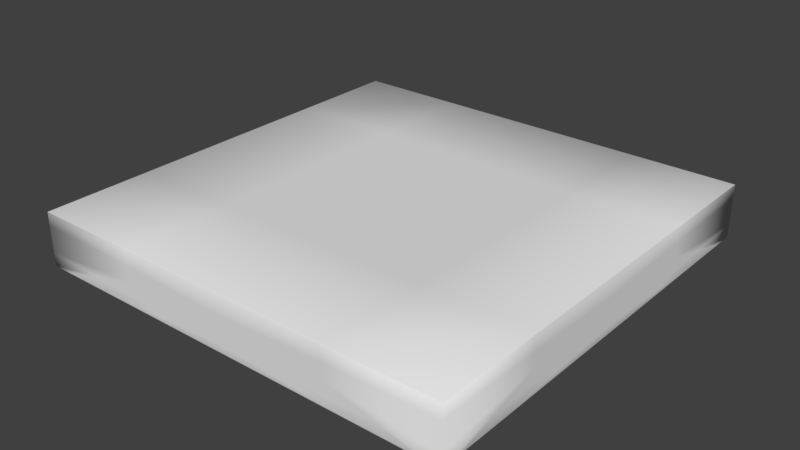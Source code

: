 # Source: Suelo.blend  (saved by Blender 2.78.0; exported with 4.5.12 LTS)
import bpy
from mathutils import Matrix  # noqa: F401  (used for matrix-valued properties, if any)

bpy.ops.wm.read_factory_settings(use_empty=True)
scene = bpy.context.scene
scene.name = 'Scene'

# ---- collections
col_collection_1 = bpy.data.collections.new('Collection 1'); scene.collection.children.link(col_collection_1)
col_collection_1.hide_render = True
col_collection_1.hide_viewport = True
col_collection_2 = bpy.data.collections.new('Collection 2'); scene.collection.children.link(col_collection_2)

# ---- world
world_world = bpy.data.worlds.new('World'); scene.world = world_world
world_world.color = (0.05088, 0.05088, 0.05088)
world_world.use_sun_shadow = False
world_world.sun_shadow_jitter_overblur = 0.0
world_world.cycles.sampling_method = 'MANUAL'

# ---- meshes
me_lod_a_suelo = bpy.data.meshes.new('LOD_A_Suelo')
me_lod_a_suelo.from_pydata([(0.0, 0.0, -0.25), (0.0, 0.0, 0.0), (2.0, 0.0, -0.25), (2.0, 0.0, 0.0), (0.0, 2.0, -0.25), (0.0, 2.0, 0.0), (2.0, 2.0, -0.25), (2.0, 2.0, 0.0)], [], [(0, 2, 3, 1), (4, 5, 7, 6), (3, 2, 6, 7), (1, 3, 7, 5), (0, 1, 5, 4), (2, 0, 4, 6)])
me_lod_a_suelo.use_remesh_preserve_volume = False
me_lod_a_suelo.use_remesh_preserve_attributes = False
me_lod_a_suelo.use_mirror_vertex_groups = False
me_lod_a_suelo.update()
me_lod_b_suelo = bpy.data.meshes.new('LOD_B_Suelo')
me_lod_b_suelo.from_pydata([(0.4592, 0.8319, -0.25), (0.8319, 0.4592, -0.25), (0.6397, 0.7738, -0.25), (0.7738, 0.6397, -0.25), (1.168, 0.4592, -0.25), (1.541, 0.8319, -0.25), (1.226, 0.6397, -0.25), (1.36, 0.7738, -0.25), (0.8319, 1.541, -0.25), (0.4592, 1.168, -0.25), (0.7738, 1.36, -0.25), (0.6397, 1.226, -0.25), (1.541, 1.168, -0.25), (1.168, 1.541, -0.25), (1.36, 1.226, -0.25), (1.226, 1.36, -0.25), (1.685, 0.1804, -0.25), (1.82, 0.3145, -0.25), (0.1804, 0.3145, -0.25), (0.3145, 0.1805, -0.25), (1.82, 1.685, -0.25), (1.685, 1.82, -0.25), (0.3145, 1.82, -0.25), (0.1805, 1.685, -0.25), (1.842, 0.5302, -0.1663), (1.47, 0.1576, -0.1663), (1.662, 0.4721, -0.1663), (1.528, 0.3381, -0.1663), (0.1576, 0.5302, -0.1663), (0.5302, 0.1576, -0.1663), (0.3381, 0.4721, -0.1663), (0.4721, 0.3381, -0.1663), (1.842, 1.47, -0.1663), (1.47, 1.842, -0.1663), (1.662, 1.528, -0.1663), (1.528, 1.662, -0.1663), (0.5302, 1.842, -0.1663), (0.1576, 1.47, -0.1663), (0.4721, 1.662, -0.1663), (0.3381, 1.528, -0.1663), (1.101, 0.526, -0.1931), (1.474, 0.8986, -0.1931), (1.16, 0.7064, -0.1931), (1.294, 0.8405, -0.1931), (0.526, 0.8986, -0.1931), (0.8986, 0.526, -0.1931), (0.7064, 0.8405, -0.1931), (0.8405, 0.7064, -0.1931), (1.474, 1.101, -0.1931), (1.101, 1.474, -0.1931), (1.294, 1.16, -0.1931), (1.16, 1.294, -0.1931), (0.8986, 1.474, -0.1931), (0.526, 1.101, -0.1931), (0.8405, 1.294, -0.1931), (0.7064, 1.16, -0.1931), (1.312, 0.3152, -0.2474), (1.31, 0.3175, -0.25), (1.311, 0.3159, -0.2492), (1.368, 0.4979, -0.25), (1.37, 0.4957, -0.2474), (1.37, 0.4963, -0.2492), (1.502, 0.632, -0.25), (1.504, 0.6297, -0.2474), (1.504, 0.6304, -0.2492), (0.3152, 0.6878, -0.2474), (0.3175, 0.6901, -0.25), (0.3159, 0.6885, -0.2492), (0.6901, 0.3175, -0.25), (0.6878, 0.3152, -0.2474), (0.6885, 0.3159, -0.2492), (0.4979, 0.632, -0.25), (0.4957, 0.6297, -0.2474), (0.4963, 0.6304, -0.2492), (0.632, 0.4979, -0.25), (0.6297, 0.4957, -0.2474), (0.6304, 0.4963, -0.2492), (1.685, 1.312, -0.2474), (1.683, 1.31, -0.25), (1.684, 1.311, -0.2492), (1.31, 1.683, -0.25), (1.312, 1.685, -0.2474), (1.311, 1.684, -0.2492), (1.504, 1.37, -0.2474), (1.502, 1.368, -0.25), (1.504, 1.37, -0.2492), (1.37, 1.504, -0.2474), (1.368, 1.502, -0.25), (1.37, 1.504, -0.2492), (0.6878, 1.685, -0.2474), (0.6901, 1.683, -0.25), (0.6885, 1.684, -0.2492), (0.3175, 1.31, -0.25), (0.3152, 1.312, -0.2474), (0.3159, 1.311, -0.2492), (0.632, 1.502, -0.25), (0.6297, 1.504, -0.2474), (0.6304, 1.504, -0.2492), (0.4979, 1.368, -0.25), (0.4957, 1.37, -0.2474), (0.4963, 1.37, -0.2492), (1.474, 0.1532, -0.25), (1.47, 0.1576, -0.245), (1.471, 0.1563, -0.2485), (1.532, 0.3337, -0.25), (1.528, 0.3381, -0.245), (1.529, 0.3368, -0.2485), (1.666, 0.4677, -0.25), (1.662, 0.4721, -0.245), (1.663, 0.4708, -0.2485), (0.1532, 0.5258, -0.25), (0.1576, 0.5302, -0.245), (0.1563, 0.5289, -0.2485), (0.5302, 0.1576, -0.245), (0.5258, 0.1532, -0.25), (0.5289, 0.1563, -0.2485), (0.3381, 0.4721, -0.245), (0.3337, 0.4677, -0.25), (0.3368, 0.4708, -0.2485), (0.4721, 0.3381, -0.245), (0.4677, 0.3337, -0.25), (0.4708, 0.3368, -0.2485), (1.847, 1.474, -0.25), (1.842, 1.47, -0.245), (1.844, 1.471, -0.2485), (1.47, 1.842, -0.245), (1.474, 1.847, -0.25), (1.471, 1.844, -0.2485), (1.662, 1.528, -0.245), (1.666, 1.532, -0.25), (1.663, 1.529, -0.2485), (1.528, 1.662, -0.245), (1.532, 1.666, -0.25), (1.529, 1.663, -0.2485), (0.5258, 1.847, -0.25), (0.5302, 1.842, -0.245), (0.5289, 1.844, -0.2485), (0.1576, 1.47, -0.245), (0.1532, 1.474, -0.25), (0.1563, 1.471, -0.2485), (0.4677, 1.666, -0.25), (0.4721, 1.662, -0.245), (0.4708, 1.663, -0.2485), (0.3337, 1.532, -0.25), (0.3381, 1.528, -0.245), (0.3368, 1.529, -0.2485), (1.315, 0.3121, -0.1663), (1.312, 0.3152, -0.17), (1.373, 0.4925, -0.1663), (1.37, 0.4957, -0.17), (1.507, 0.6266, -0.1663), (1.504, 0.6297, -0.17), (0.3121, 0.6847, -0.1663), (0.3152, 0.6878, -0.17), (0.6878, 0.3152, -0.17), (0.6847, 0.3121, -0.1663), (0.4957, 0.6297, -0.17), (0.4925, 0.6266, -0.1663), (0.6297, 0.4957, -0.17), (0.6266, 0.4925, -0.1663), (1.312, 1.685, -0.17), (1.315, 1.688, -0.1663), (1.688, 1.315, -0.1663), (1.685, 1.312, -0.17), (1.373, 1.507, -0.1663), (1.37, 1.504, -0.17), (1.507, 1.373, -0.1663), (1.504, 1.37, -0.17), (0.6847, 1.688, -0.1663), (0.6878, 1.685, -0.17), (0.3152, 1.312, -0.17), (0.3121, 1.315, -0.1663), (0.6266, 1.507, -0.1663), (0.6297, 1.504, -0.17), (0.4925, 1.373, -0.1663), (0.4957, 1.37, -0.17), (1.38, 0.9929, -0.2184), (1.389, 0.9923, -0.2133), (1.202, 0.9317, -0.2147), (1.199, 0.9348, -0.2184), (1.068, 0.7976, -0.2147), (1.065, 0.8008, -0.2184), (1.065, 1.199, -0.2184), (1.068, 1.202, -0.2147), (1.202, 1.068, -0.2147), (1.199, 1.065, -0.2184), (0.9886, 0.616, -0.2075), (0.9886, 0.6065, -0.2032), (0.6061, 0.9885, -0.2031), (0.616, 0.9886, -0.2075), (0.928, 0.7939, -0.2041), (0.9305, 0.7965, -0.2075), (0.7939, 0.928, -0.2041), (0.7965, 0.9305, -0.2075), (0.9925, 1.389, -0.2132), (0.9929, 1.38, -0.2184), (0.8008, 1.065, -0.2184), (0.7976, 1.068, -0.2147), (0.9316, 1.202, -0.2147), (0.9348, 1.199, -0.2184), (0.9305, 0.7965, -0.2356), (0.9332, 0.7981, -0.2388), (0.9889, 0.6252, -0.2389), (0.9886, 0.616, -0.2356), (0.7965, 0.9305, -0.2356), (0.7981, 0.9332, -0.2388), (0.616, 0.9886, -0.2356), (0.6252, 0.9889, -0.2389), (1.196, 1.062, -0.247), (1.194, 1.059, -0.2499), (1.059, 1.194, -0.2499), (1.062, 1.196, -0.247), (1.062, 0.8041, -0.247), (1.059, 0.8061, -0.25), (1.194, 0.9412, -0.25), (1.196, 0.9381, -0.247), (1.367, 0.9967, -0.2498), (1.376, 0.9962, -0.247), (0.9381, 1.196, -0.247), (0.9411, 1.194, -0.25), (0.8061, 1.059, -0.25), (0.804, 1.062, -0.247), (0.9962, 1.376, -0.247), (0.9967, 1.367, -0.2498), (0.979, 0.8262, -0.2253), (0.981, 0.8277, -0.223), (0.9939, 0.7873, -0.2251), (0.9937, 0.7804, -0.2272), (0.8262, 0.979, -0.2253), (0.8277, 0.981, -0.223), (0.7804, 0.9937, -0.2272), (0.7873, 0.9939, -0.2251), (1.166, 1.014, -0.2333), (1.165, 1.012, -0.231), (1.012, 1.165, -0.231), (1.014, 1.166, -0.2333), (1.015, 0.8354, -0.2346), (1.012, 0.8347, -0.2315), (1.167, 0.9892, -0.2328), (1.167, 0.987, -0.2353), (1.2, 0.9999, -0.2295), (1.206, 0.9999, -0.2313), (0.9869, 1.166, -0.2353), (0.9892, 1.166, -0.2328), (0.8347, 1.012, -0.2315), (0.8353, 1.015, -0.2346), (0.9999, 1.206, -0.2313), (0.9999, 1.2, -0.2295), (1.206, 0.9996, -0.2435), (1.215, 0.9994, -0.2466), (1.209, 0.9995, -0.2456), (1.166, 0.9867, -0.2475), (1.168, 0.9841, -0.2504), (1.167, 0.9859, -0.2496), (1.017, 0.8334, -0.2497), (1.015, 0.8351, -0.2468), (1.015, 0.8346, -0.2488), (1.014, 1.166, -0.2455), (1.017, 1.167, -0.2484), (1.015, 1.166, -0.2475), (1.167, 1.017, -0.2484), (1.166, 1.014, -0.2455), (1.166, 1.015, -0.2475), (0.9994, 1.215, -0.2466), (0.9996, 1.206, -0.2435), (0.9995, 1.209, -0.2456), (0.8351, 1.015, -0.2468), (0.8334, 1.017, -0.2497), (0.8345, 1.015, -0.2488), (0.984, 1.168, -0.2504), (0.9867, 1.166, -0.2475), (0.9859, 1.167, -0.2496), (0.7716, 0.9931, -0.2421), (0.7801, 0.9934, -0.2423), (0.7776, 0.9933, -0.2422), (0.9934, 0.7801, -0.2394), (0.9931, 0.7716, -0.2421), (0.9933, 0.7776, -0.2414), (0.8244, 0.9762, -0.2402), (0.826, 0.9787, -0.2375), (0.8255, 0.978, -0.2395), (0.9762, 0.8244, -0.2402), (0.9787, 0.826, -0.2375), (0.978, 0.8255, -0.2395), (1.627, -6.886e-11, -0.2472), (1.627, 0.00284, -0.25), (1.627, 0.0008317, -0.2492), (2.0, 0.3726, -0.2472), (1.997, 0.3726, -0.25), (1.999, 0.3726, -0.2492), (1.997, 0.00284, -0.25), (2.0, 0.0, -0.2472), (1.999, 0.0008317, -0.2492), (0.0, 0.3726, -0.2472), (0.00284, 0.3726, -0.25), (0.0008317, 0.3726, -0.2492), (0.3726, 1.483e-08, -0.2472), (0.3726, 0.00284, -0.25), (0.3726, 0.0008317, -0.2492), (0.00284, 0.00284, -0.25), (0.0, 0.0, -0.2472), (0.0008317, 0.0008317, -0.2492), (2.0, 1.627, -0.2472), (1.997, 1.627, -0.25), (1.999, 1.627, -0.2492), (1.627, 2.0, -0.2472), (1.627, 1.997, -0.25), (1.627, 1.999, -0.2492), (1.997, 1.997, -0.25), (2.0, 2.0, -0.2472), (1.999, 1.999, -0.2492), (0.3726, 2.0, -0.2472), (0.3726, 1.997, -0.25), (0.3726, 1.999, -0.2492), (0.0, 1.627, -0.2472), (0.00284, 1.627, -0.25), (0.0008317, 1.627, -0.2492), (0.00284, 1.997, -0.25), (0.0, 2.0, -0.2472), (0.0008317, 1.999, -0.2492), (1.683, 0.6934, -0.25), (1.68, 0.6892, -0.25), (1.681, 0.6921, -0.25), (1.682, 0.6908, -0.25), (1.682, 0.6869, -0.2474), (1.685, 0.6912, -0.2474), (1.685, 0.6878, -0.2446), (1.684, 0.6885, -0.2474), (1.684, 0.6918, -0.2492), (1.681, 0.6876, -0.2492), (1.683, 0.6892, -0.2492), (1.842, 0.5335, -0.245), (1.84, 0.5293, -0.245), (1.842, 0.5302, -0.2421), (1.842, 0.5309, -0.245), (1.844, 0.5249, -0.25), (1.847, 0.5292, -0.25), (1.849, 0.5238, -0.25), (1.846, 0.5265, -0.25), (1.844, 0.5323, -0.2485), (1.841, 0.528, -0.2485), (1.843, 0.5296, -0.2485), (1.685, 0.6912, -0.17), (1.682, 0.6869, -0.17), (1.685, 0.6878, -0.1728), (1.684, 0.6886, -0.17), (1.685, 0.6837, -0.1663), (1.688, 0.6881, -0.1663), (1.69, 0.6827, -0.1663), (1.687, 0.6854, -0.1663), (0.001253, 0.001253, 0.0), (0.0, 0.0, -0.001253), (2.0, 0.0, -0.001253), (1.999, 0.001253, 0.0), (0.0, 2.0, -0.001253), (0.001253, 1.999, 0.0), (1.999, 1.999, 0.0), (2.0, 2.0, -0.001253)], [], [(102, 25, 27, 105), (20, 129, 132, 21), (107, 17, 16, 104), (293, 300, 351, 354, 318, 314), (19, 120, 114, 297), (8, 13, 49, 52), (337, 336, 122, 303, 288), (108, 332, 340, 109), (294, 18, 299), (126, 134, 312, 306), (171, 152, 28, 37), (158, 75, 69, 154), (69, 56, 147, 154), (20, 21, 308), (151, 63, 324, 326, 344, 343), (108, 26, 24, 333, 332), (28, 152, 157, 30), (81, 89, 169, 160), (29, 113, 119, 31), (34, 166, 164, 35), (16, 17, 290), (0, 9, 53, 44), (285, 16, 290), (12, 5, 41, 48), (4, 1, 45, 40), (48, 177, 184, 50), (150, 26, 27, 148), (74, 3, 1, 68), (32, 162, 166, 34), (44, 188, 192, 46), (218, 199, 195, 222), (231, 244, 229), (206, 189, 196, 221), (114, 101, 285, 297), (300, 296, 284, 291, 352, 351), (311, 318, 354, 357, 309, 305), (138, 110, 294, 315), (303, 20, 308), (18, 19, 299), (303, 122, 129, 20), (312, 22, 317), (140, 22, 312, 134), (5, 322, 321, 62, 7), (22, 23, 317), (30, 116, 111, 28), (31, 119, 116, 30), (18, 117, 120, 19), (339, 124, 122, 336), (105, 27, 26, 108), (104, 16, 285, 101), (123, 32, 34, 128), (128, 34, 35, 131), (135, 125, 33, 36), (143, 23, 22, 140), (141, 38, 39, 144), (135, 36, 38, 141), (13, 8, 90, 80), (84, 14, 15, 87), (78, 12, 14, 84), (131, 35, 33, 125), (138, 315, 23, 143), (21, 306, 308), (19, 297, 299), (21, 132, 126, 306), (111, 137, 37, 28), (144, 39, 37, 137), (23, 315, 317), (93, 65, 153, 170), (156, 72, 75, 158), (30, 157, 159, 31), (346, 348, 24, 26, 150), (149, 60, 63, 151), (155, 146, 25, 29), (83, 167, 163, 77), (172, 38, 36, 168), (161, 168, 36, 33), (174, 39, 38, 172), (173, 96, 99, 175), (169, 89, 96, 173), (6, 59, 57, 4), (7, 62, 59, 6), (77, 325, 328, 79), (66, 0, 2, 71), (71, 2, 3, 74), (81, 160, 165, 86), (102, 113, 29, 25), (294, 110, 117, 18), (17, 288, 290), (10, 95, 90, 8), (11, 98, 95, 10), (9, 0, 66, 92), (86, 165, 167, 83), (31, 159, 155, 29), (153, 65, 72, 156), (1, 4, 57, 68), (87, 15, 13, 80), (175, 99, 93, 170), (35, 164, 161, 33), (171, 37, 39, 174), (9, 92, 98, 11), (4, 40, 42, 6), (6, 42, 43, 7), (7, 43, 41, 5), (49, 13, 15, 51), (51, 15, 14, 50), (50, 14, 12, 48), (0, 44, 46, 2), (2, 46, 47, 3), (3, 47, 45, 1), (8, 52, 54, 10), (10, 54, 55, 11), (11, 55, 53, 9), (188, 44, 53), (198, 54, 52, 194), (187, 40, 45), (177, 48, 41), (180, 42, 40, 187), (212, 181, 186, 203), (176, 217, 208, 185), (51, 183, 194, 49), (182, 211, 222, 195), (204, 193, 189, 206), (282, 279, 228, 224), (194, 52, 49), (215, 179, 181, 212), (50, 184, 183, 51), (203, 186, 191, 200), (188, 53, 55, 197), (197, 55, 54, 198), (221, 196, 199, 218), (47, 190, 187, 45), (46, 192, 190, 47), (200, 191, 193, 204), (177, 41, 43, 178), (178, 43, 42, 180), (185, 208, 211, 182), (62, 321, 329, 64), (257, 261, 232, 235), (278, 281, 201, 205), (269, 267, 220, 219), (260, 258, 210, 209), (261, 248, 241, 232), (270, 264, 246, 242), (273, 266, 245, 230), (264, 257, 235, 246), (255, 275, 227, 236), (252, 249, 216, 214), (279, 273, 230, 228), (251, 255, 236, 239), (226, 225, 237), (263, 269, 219, 223), (267, 272, 207, 220), (244, 243, 234, 229), (243, 247, 234), (266, 270, 242, 245), (240, 238, 233), (258, 263, 223, 210), (229, 234, 233, 225), (249, 260, 209, 216), (254, 252, 214, 213), (275, 282, 224, 227), (237, 225, 233, 238), (276, 254, 213, 202), (272, 278, 205, 207), (87, 80, 82, 88), (88, 82, 81, 86), (84, 87, 88, 85), (85, 88, 86, 83), (78, 84, 85, 79), (79, 85, 83, 77), (57, 59, 61, 58), (58, 61, 60, 56), (59, 62, 64, 61), (61, 64, 63, 60), (79, 328, 320, 78), (326, 325, 77, 163, 342, 344), (66, 71, 73, 67), (67, 73, 72, 65), (71, 74, 76, 73), (73, 76, 75, 72), (74, 68, 70, 76), (76, 70, 69, 75), (90, 95, 97, 91), (91, 97, 96, 89), (95, 98, 100, 97), (97, 100, 99, 96), (98, 92, 94, 100), (100, 94, 93, 99), (56, 69, 70, 58), (58, 70, 68, 57), (65, 93, 94, 67), (67, 94, 92, 66), (64, 329, 324, 63), (5, 12, 78, 320, 322), (89, 81, 82, 91), (91, 82, 80, 90), (147, 56, 60, 149), (111, 116, 118, 112), (112, 118, 117, 110), (116, 119, 121, 118), (118, 121, 120, 117), (119, 113, 115, 121), (121, 115, 114, 120), (331, 123, 124, 339), (151, 343, 346, 150), (105, 108, 109, 106), (106, 109, 107, 104), (102, 105, 106, 103), (103, 106, 104, 101), (123, 128, 130, 124), (124, 130, 129, 122), (128, 131, 133, 130), (130, 133, 132, 129), (131, 125, 127, 133), (133, 127, 126, 132), (144, 137, 139, 145), (145, 139, 138, 143), (141, 144, 145, 142), (142, 145, 143, 140), (135, 141, 142, 136), (136, 142, 140, 134), (113, 102, 103, 115), (115, 103, 101, 114), (123, 331, 333, 24, 32), (109, 340, 335, 107), (137, 111, 112, 139), (139, 112, 110, 138), (125, 135, 136, 127), (127, 136, 134, 126), (335, 337, 288, 17, 107), (161, 164, 165, 160), (164, 166, 167, 165), (166, 162, 163, 167), (153, 156, 157, 152), (156, 158, 159, 157), (158, 154, 155, 159), (342, 163, 162, 347), (149, 151, 150, 148), (147, 149, 148, 146), (175, 170, 171, 174), (173, 175, 174, 172), (169, 173, 172, 168), (154, 147, 146, 155), (348, 347, 162, 32, 24), (170, 153, 152, 171), (160, 169, 168, 161), (148, 27, 25, 146), (183, 184, 185, 182), (197, 198, 199, 196), (198, 194, 195, 199), (201, 202, 203, 200), (205, 201, 200, 204), (207, 205, 204, 206), (187, 190, 191, 186), (190, 192, 193, 191), (192, 188, 189, 193), (177, 178, 179, 176), (178, 180, 181, 179), (209, 210, 211, 208), (213, 214, 215, 212), (214, 216, 217, 215), (219, 220, 221, 218), (223, 219, 218, 222), (186, 181, 180, 187), (176, 185, 184, 177), (182, 195, 194, 183), (196, 189, 188, 197), (208, 217, 216, 209), (222, 211, 210, 223), (220, 207, 206, 221), (202, 213, 212, 203), (217, 176, 179, 215), (225, 226, 227, 224), (229, 225, 224, 228), (231, 229, 228, 230), (233, 234, 235, 232), (237, 238, 239, 236), (238, 240, 241, 239), (243, 244, 245, 242), (247, 243, 242, 246), (232, 241, 240, 233), (246, 235, 234, 247), (244, 231, 230, 245), (226, 237, 236, 227), (281, 276, 202, 201), (282, 275, 277, 283), (283, 277, 276, 281), (279, 282, 283, 280), (280, 283, 281, 278), (273, 279, 280, 274), (274, 280, 278, 272), (261, 257, 259, 262), (262, 259, 258, 260), (255, 251, 253, 256), (256, 253, 252, 254), (251, 248, 250, 253), (253, 250, 249, 252), (270, 266, 268, 271), (271, 268, 267, 269), (264, 270, 271, 265), (265, 271, 269, 263), (260, 249, 250, 262), (262, 250, 248, 261), (263, 258, 259, 265), (265, 259, 257, 264), (266, 273, 274, 268), (268, 274, 272, 267), (275, 255, 256, 277), (277, 256, 254, 276), (248, 251, 239, 241), (320, 323, 322), (323, 321, 322), (324, 327, 326), (327, 325, 326), (331, 334, 333), (334, 332, 333), (335, 338, 337), (338, 336, 337), (342, 345, 344), (345, 343, 344), (346, 349, 348), (349, 347, 348), (291, 284, 286, 292), (292, 286, 285, 290), (287, 291, 292, 289), (289, 292, 290, 288), (300, 293, 295, 301), (301, 295, 294, 299), (296, 300, 301, 298), (298, 301, 299, 297), (309, 302, 304, 310), (310, 304, 303, 308), (305, 309, 310, 307), (307, 310, 308, 306), (318, 311, 313, 319), (319, 313, 312, 317), (314, 318, 319, 316), (316, 319, 317, 315), (297, 285, 286, 298), (298, 286, 284, 296), (288, 303, 304, 289), (289, 304, 302, 287), (315, 294, 295, 316), (316, 295, 293, 314), (306, 312, 313, 307), (307, 313, 311, 305), (320, 328, 330, 323), (323, 330, 329, 321), (328, 325, 327, 330), (330, 327, 324, 329), (331, 339, 341, 334), (334, 341, 340, 332), (339, 336, 338, 341), (341, 338, 335, 340), (342, 347, 349, 345), (345, 349, 346, 343), (352, 291, 287, 302, 309, 357), (351, 352, 353, 350), (355, 356, 357, 354), (356, 353, 352, 357), (354, 351, 350, 355), (350, 353, 356, 355)])
me_lod_b_suelo.polygons.foreach_set('use_smooth', [True] * 362)
me_lod_b_suelo.use_remesh_preserve_volume = False
me_lod_b_suelo.use_remesh_preserve_attributes = False
me_lod_b_suelo.use_mirror_vertex_groups = False
me_lod_b_suelo.update()

# ---- objects
ob_lod_a_suelo = bpy.data.objects.new('LOD_A_Suelo', me_lod_a_suelo)
ob_lod_b_suelo = bpy.data.objects.new('LOD_B_Suelo', me_lod_b_suelo)

# ---- transforms, parenting, visibility, modifiers, constraints
ob_lod_a_suelo.location = (0.0, 0.0, 0.0)
ob_lod_a_suelo.lineart.crease_threshold = 0.0
ob_lod_b_suelo.location = (0.0, 0.0, 0.0)
ob_lod_b_suelo.lineart.crease_threshold = 0.0
_m = ob_lod_b_suelo.modifiers.new('Subsurf', 'SUBSURF')
_m.uv_smooth = 'PRESERVE_CORNERS'
_m.quality = 2
_m.subdivision_type = 'SIMPLE'
_m.show_only_control_edges = False

# ---- collection membership
col_collection_1.objects.link(ob_lod_a_suelo)
col_collection_2.objects.link(ob_lod_b_suelo)

# ---- scene / render settings (as saved in the file)
scene.frame_start = 1; scene.frame_end = 250; scene.frame_set(1)
scene.render.engine = 'CYCLES'
scene.render.resolution_percentage = 50
scene.render.dither_intensity = 0.0
scene.render.use_persistent_data = True
scene.cycles.shading_system = True
scene.cycles.use_denoising = False
scene.cycles.samples = 128
scene.cycles.sampling_pattern = 'TABULATED_SOBOL'
scene.cycles.light_sampling_threshold = 0.0
scene.cycles.use_adaptive_sampling = False
scene.cycles.use_light_tree = False
scene.cycles.blur_glossy = 0.0
scene.cycles.sample_clamp_indirect = 0.0
scene.view_settings.view_transform = 'Standard'
bpy.context.view_layer.update()

# ---- added for rendering (the .blend has no active camera and no usable light): camera, sun
cam_auto = bpy.data.cameras.new('AutoCamera')
cam_auto.lens = 50.0
cam_auto.sensor_width = 36.0
cam_auto.clip_end = 1000.0
ob_auto_camera = bpy.data.objects.new('AutoCamera', cam_auto)
scene.collection.objects.link(ob_auto_camera)
ob_auto_camera.location = (3.62716, -2.1526, 1.97654)
ob_auto_camera.rotation_euler = (1.09748, -7.21219e-08, 0.694738)
scene.camera = ob_auto_camera
light_auto_sun = bpy.data.lights.new('AutoSun', 'SUN')
light_auto_sun.energy = 3.0
light_auto_sun.angle = 0.0523599
ob_auto_sun = bpy.data.objects.new('AutoSun', light_auto_sun)
scene.collection.objects.link(ob_auto_sun)
ob_auto_sun.rotation_euler = (0.872665, 0.174533, 0.523599)
bpy.context.view_layer.update()
